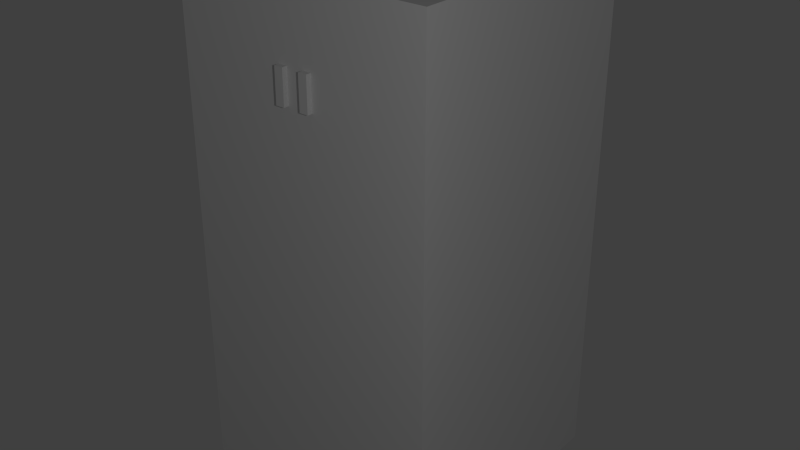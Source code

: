 # Source: player.blend  (saved by Blender 2.75.0; exported with 4.5.12 LTS)
import bpy
from mathutils import Matrix  # noqa: F401  (used for matrix-valued properties, if any)

bpy.ops.wm.read_factory_settings(use_empty=True)
scene = bpy.context.scene
scene.name = 'Scene'

# ---- collections
col_collection_1 = bpy.data.collections.new('Collection 1'); scene.collection.children.link(col_collection_1)

# ---- materials (node trees are filled in below, after node groups)
mat_material = bpy.data.materials.new('Material')
mat_material.alpha_threshold = 0.0
mat_material.use_transparent_shadow = False
mat_material.preview_render_type = 'FLAT'
mat_material.roughness = 0.5
mat_material.specular_intensity = 0.0

# ---- material node trees

# ---- world
world_world = bpy.data.worlds.new('World'); scene.world = world_world
world_world.color = (0.05088, 0.05088, 0.05088)
world_world.use_sun_shadow = False
world_world.sun_shadow_jitter_overblur = 0.0
world_world.cycles.sampling_method = 'MANUAL'
world_world.cycles.sample_map_resolution = 256

# ---- lights
light_sun = bpy.data.lights.new('Sun', 'POINT')
light_sun.transmission_factor = 0.0
light_sun.energy = 100.0
light_sun.shadow_buffer_clip_start = 0.5
light_sun.shadow_soft_size = 0.1
light_sun.shadow_maximum_resolution = 0.006
light_sun.use_absolute_resolution = True
light_sun.cycles.use_multiple_importance_sampling = False

# ---- meshes
me_cube = bpy.data.meshes.new('Cube')
me_cube.from_pydata([(1.0, -1.0, 0.0), (-1.0, -1.0, 0.0), (-1.0, 1.0, 0.0), (1.0, 1.0, 0.0), (1.0, -1.0, 2.0), (-1.0, 1.0, 2.0), (-1.0, -1.0, 2.0), (1.0, 1.0, 4.0), (1.0, -1.0, 4.0), (-1.0, 1.0, 4.0), (-1.0, -1.0, 4.0), (1.0, 1.0, 2.0), (0.06097, -1.041, 3.181), (0.06097, -1.041, 3.44), (0.06097, -0.9968, 3.181), (0.06097, -0.9968, 3.44), (0.1281, -1.041, 3.181), (0.1281, -1.041, 3.44), (0.1281, -0.9968, 3.181), (0.1281, -0.9968, 3.44), (-0.139, -1.041, 3.181), (-0.139, -1.041, 3.44), (-0.139, -0.9968, 3.181), (-0.139, -0.9968, 3.44), (-0.07187, -1.041, 3.181), (-0.07187, -1.041, 3.44), (-0.07187, -0.9968, 3.181), (-0.07187, -0.9968, 3.44)], [], [(3, 11, 4, 0), (6, 4, 8, 10), (2, 5, 11, 3), (4, 11, 7, 8), (5, 6, 10, 9), (5, 9, 7, 11), (7, 9, 10, 8), (3, 0, 1, 2), (1, 0, 4, 6), (2, 1, 6, 5), (13, 15, 14, 12), (15, 19, 18, 14), (19, 17, 16, 18), (17, 13, 12, 16), (12, 14, 18, 16), (17, 19, 15, 13), (21, 23, 22, 20), (23, 27, 26, 22), (27, 25, 24, 26), (25, 21, 20, 24), (20, 22, 26, 24), (25, 27, 23, 21)])
_uv = me_cube.uv_layers.new(name='UVMap')
_uv.uv.foreach_set('vector', [0.7294, 0.2432, 0.7294, 0.4863, 0.4863, 0.4863, 0.4863, 0.2432, 0.2432, 0.4863, 0.4863, 0.4863, 0.4863, 0.7294, 0.2432, 0.7294, 0.9725, 0.2432, 0.9725, 0.4863, 0.7294, 0.4863, 0.7294, 0.2432, 0.4863, 0.4863, 0.7294, 0.4863, 0.7294, 0.7294, 0.4863, 0.7294, 0.0001042, 0.4863, 0.2432, 0.4863, 0.2432, 0.7294, 0.0001042, 0.7294, 0.9725, 0.4863, 0.9725, 0.7294, 0.7294, 0.7294, 0.7294, 0.4863, 0.4863, 0.9725, 0.2432, 0.9725, 0.2432, 0.7294, 0.4863, 0.7294, 0.4863, 0.000104, 0.4863, 0.2432, 0.2432, 0.2432, 0.2432, 0.0001041, 0.2432, 0.2432, 0.4863, 0.2432, 0.4863, 0.4863, 0.2432, 0.4863, 0.000104, 0.2432, 0.2432, 0.2432, 0.2432, 0.4863, 0.0001042, 0.4863, 0.9782, 0.07944, 0.9727, 0.07944, 0.9727, 0.048, 0.9782, 0.048, 0.9999, 0.07944, 0.9917, 0.07944, 0.9917, 0.048, 0.9999, 0.048, 0.9917, 0.07944, 0.9863, 0.07944, 0.9863, 0.048, 0.9917, 0.048, 0.9863, 0.07944, 0.9782, 0.07944, 0.9782, 0.048, 0.9863, 0.048, 0.9782, 0.048, 0.9782, 0.04258, 0.9863, 0.04258, 0.9863, 0.048, 0.9863, 0.07944, 0.9863, 0.08486, 0.9782, 0.08486, 0.9782, 0.07944, 0.9782, 0.03696, 0.9727, 0.03696, 0.9727, 0.00552, 0.9782, 0.00552, 0.9999, 0.03696, 0.9917, 0.03696, 0.9917, 0.00552, 0.9999, 0.00552, 0.9917, 0.03696, 0.9863, 0.03696, 0.9863, 0.00552, 0.9917, 0.00552, 0.9863, 0.03696, 0.9782, 0.03696, 0.9782, 0.00552, 0.9863, 0.00552, 0.9782, 0.00552, 0.9782, 0.000104, 0.9863, 0.000104, 0.9863, 0.00552, 0.9863, 0.03696, 0.9863, 0.04238, 0.9782, 0.04238, 0.9782, 0.03696])
me_cube.materials.append(mat_material)
me_cube.use_remesh_preserve_volume = False
me_cube.use_remesh_preserve_attributes = False
me_cube.use_mirror_vertex_groups = False
me_cube.update()
arm_armature = bpy.data.armatures.new('Armature')  # bones are not reproduced

# ---- objects
ob_sun = bpy.data.objects.new('Sun', light_sun)
ob_armature = bpy.data.objects.new('Armature', arm_armature)
ob_body = bpy.data.objects.new('Body', me_cube)

# ---- transforms, parenting, visibility, modifiers, constraints
ob_sun.location = (4.134, -3.894, 5.421)
ob_sun.lineart.crease_threshold = 0.0
ob_armature.location = (0.0, 0.0, 0.2936)
ob_armature.rotation_mode = 'QUATERNION'
ob_armature.rotation_quaternion = (1.0, 0.0, -0.0, -5.96e-08)
ob_armature.lineart.crease_threshold = 0.0
ob_body.parent = ob_armature
ob_body.location = (0.0, 0.0, 0.0)
ob_body.lock_rotations_4d = False
ob_body.empty_display_type = 'ARROWS'
ob_body.lineart.crease_threshold = 0.0
_vg = ob_body.vertex_groups.new(name='Bottom')
for _i, _w in zip([0, 1, 2, 3], [0.5, 0.5, 0.5, 0.5]): _vg.add([_i], _w, 'REPLACE')
_vg = ob_body.vertex_groups.new(name='Top')
for _i, _w in zip([4, 5, 6, 7, 8, 9, 10, 11, 12, 13, 14, 15, 16, 17, 18, 19, 20, 21, 22, 23, 24, 25, 26, 27], [0.5, 0.5, 0.5, 0.5, 0.5, 0.5, 0.5, 0.5, 0.5, 0.5, 0.5, 0.5, 0.5, 0.5, 0.5, 0.5, 0.5, 0.5, 0.5, 0.5, 0.5, 0.5, 0.5, 0.5]): _vg.add([_i], _w, 'REPLACE')
_vg = ob_body.vertex_groups.new(name='Head')
for _i, _w in zip([7, 8, 9, 10, 12, 13, 14, 15, 16, 17, 18, 19, 20, 21, 22, 23, 24, 25, 26, 27], [0.5, 0.5, 0.5, 0.5, 0.5, 0.5, 0.5, 0.5, 0.5, 0.5, 0.5, 0.5, 0.5, 0.5, 0.5, 0.5, 0.5, 0.5, 0.5, 0.5]): _vg.add([_i], _w, 'REPLACE')
_m = ob_body.modifiers.new('Armature', 'ARMATURE')
_m.object = ob_armature

# ---- collection membership
col_collection_1.objects.link(ob_sun)
col_collection_1.objects.link(ob_armature)
col_collection_1.objects.link(ob_body)

# ---- scene / render settings (as saved in the file)
scene.frame_start = 1; scene.frame_end = 50; scene.frame_set(0)
scene.render.engine = 'BLENDER_EEVEE_NEXT'
scene.render.resolution_percentage = 50
scene.render.fps = 60
scene.render.dither_intensity = 0.0
scene.cycles.use_denoising = False
scene.cycles.samples = 10
scene.cycles.sampling_pattern = 'TABULATED_SOBOL'
scene.cycles.light_sampling_threshold = 0.0
scene.cycles.use_adaptive_sampling = False
scene.cycles.use_light_tree = False
scene.cycles.blur_glossy = 0.0
scene.cycles.pixel_filter_type = 'GAUSSIAN'
scene.cycles.sample_clamp_indirect = 0.0
scene.view_settings.view_transform = 'Standard'
bpy.context.view_layer.update()

# ---- added for rendering (the .blend has no active camera): camera
cam_auto = bpy.data.cameras.new('AutoCamera')
cam_auto.lens = 50.0
cam_auto.sensor_width = 36.0
cam_auto.clip_end = 1000.0
ob_auto_camera = bpy.data.objects.new('AutoCamera', cam_auto)
scene.collection.objects.link(ob_auto_camera)
ob_auto_camera.location = (4.54843, -5.47882, 5.93235)
ob_auto_camera.rotation_euler = (1.09748, -7.21219e-08, 0.694738)
scene.camera = ob_auto_camera
bpy.context.view_layer.update()
